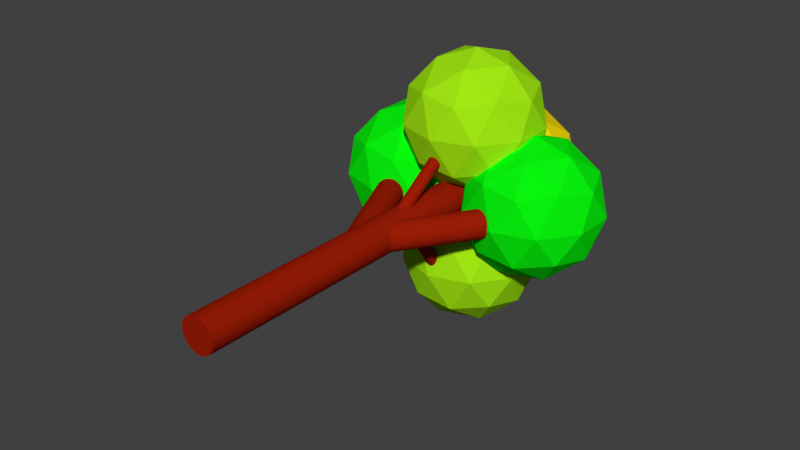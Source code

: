 # Source: shittree_1.blend  (saved by Blender 2.79.0; exported with 4.5.12 LTS)
import bpy
from mathutils import Matrix  # noqa: F401  (used for matrix-valued properties, if any)

bpy.ops.wm.read_factory_settings(use_empty=True)
scene = bpy.context.scene
scene.name = 'Scene'

# ---- collections
col_collection_1 = bpy.data.collections.new('Collection 1'); scene.collection.children.link(col_collection_1)

# ---- materials (node trees are filled in below, after node groups)
mat_material_007 = bpy.data.materials.new('Material.007')
mat_material_007.alpha_threshold = 0.0
mat_material_007.use_transparent_shadow = False
mat_material_007.diffuse_color = (0.3278, 0.01229, 0.001821, 1.0)
mat_material_007.roughness = 0.5
mat_material_008 = bpy.data.materials.new('Material.008')
mat_material_008.alpha_threshold = 0.0
mat_material_008.use_transparent_shadow = False
mat_material_008.diffuse_color = (0.3278, 0.01229, 0.001821, 1.0)
mat_material_008.roughness = 0.5
mat_material_001 = bpy.data.materials.new('Material.001')
mat_material_001.alpha_threshold = 0.0
mat_material_001.use_transparent_shadow = False
mat_material_001.diffuse_color = (0.3613, 0.807, 0.006995, 1.0)
mat_material_001.roughness = 0.5
mat_material_002 = bpy.data.materials.new('Material.002')
mat_material_002.alpha_threshold = 0.0
mat_material_002.use_transparent_shadow = False
mat_material_002.diffuse_color = (0.002732, 0.9131, 0.004391, 1.0)
mat_material_002.roughness = 0.5
mat_material_006 = bpy.data.materials.new('Material.006')
mat_material_006.alpha_threshold = 0.0
mat_material_006.use_transparent_shadow = False
mat_material_006.diffuse_color = (0.9131, 0.7157, 0.002732, 1.0)
mat_material_006.roughness = 0.5

# ---- material node trees

# ---- world
world_world = bpy.data.worlds.new('World'); scene.world = world_world
world_world.color = (0.05088, 0.05088, 0.05088)
world_world.use_sun_shadow = False
world_world.sun_shadow_jitter_overblur = 0.0
world_world.cycles.sampling_method = 'MANUAL'

# ---- meshes
me_cylinder = bpy.data.meshes.new('Cylinder')
me_cylinder.from_pydata([(-0.009947, 18.15, 3.157), (-0.01148, 13.41, -0.1576), (0.05988, 18.15, 3.153), (0.05835, 13.41, -0.1615), (0.1274, 18.16, 3.138), (0.1259, 13.42, -0.1765), (0.1901, 18.18, 3.112), (0.1886, 13.44, -0.2021), (0.2455, 18.21, 3.077), (0.244, 13.46, -0.2371), (0.2915, 18.24, 3.034), (0.29, 13.5, -0.2803), (0.3264, 18.27, 2.984), (0.3248, 13.53, -0.3301), (0.3487, 18.31, 2.93), (0.3471, 13.57, -0.3845), (0.3576, 18.35, 2.873), (0.3561, 13.61, -0.4414), (0.3529, 18.39, 2.816), (0.3513, 13.65, -0.4986), (0.3346, 18.43, 2.761), (0.333, 13.69, -0.5539), (0.3034, 18.46, 2.709), (0.3019, 13.72, -0.6053), (0.2607, 18.49, 2.664), (0.2591, 13.75, -0.6507), (0.2079, 18.52, 2.626), (0.2064, 13.78, -0.6884), (0.1472, 18.54, 2.598), (0.1457, 13.8, -0.7169), (0.08089, 18.55, 2.579), (0.07936, 13.81, -0.7352), (0.01148, 18.56, 2.572), (0.009947, 13.82, -0.7426), (-0.05835, 18.56, 2.576), (-0.05988, 13.82, -0.7386), (-0.1259, 18.55, 2.591), (-0.1274, 13.81, -0.7236), (-0.1886, 18.53, 2.616), (-0.1901, 13.79, -0.6981), (-0.244, 18.5, 2.651), (-0.2455, 13.76, -0.6631), (-0.29, 18.47, 2.695), (-0.2915, 13.73, -0.6198), (-0.3248, 18.44, 2.744), (-0.3264, 13.7, -0.5701), (-0.3471, 18.4, 2.799), (-0.3487, 13.66, -0.5157), (-0.3561, 18.36, 2.856), (-0.3576, 13.62, -0.4588), (-0.3513, 18.32, 2.913), (-0.3529, 13.58, -0.4016), (-0.333, 18.28, 2.968), (-0.3346, 13.54, -0.3462), (-0.3019, 18.25, 3.02), (-0.3034, 13.51, -0.2948), (-0.2591, 18.21, 3.065), (-0.2607, 13.47, -0.2494), (-0.2064, 18.19, 3.103), (-0.2079, 13.45, -0.2118), (-0.1457, 18.17, 3.131), (-0.1472, 13.43, -0.1832), (-0.07936, 18.16, 3.15), (-0.08089, 13.41, -0.1649), (0.03431, 17.2, -5.89), (0.03584, 13.89, -1.149), (0.1057, 13.89, -1.146), (0.1041, 17.2, -5.887), (0.1732, 13.9, -1.136), (0.1717, 17.22, -5.877), (0.2359, 13.93, -1.118), (0.2344, 17.24, -5.859), (0.2913, 13.96, -1.093), (0.2898, 17.28, -5.834), (0.3373, 14.01, -1.063), (0.3358, 17.32, -5.804), (0.3722, 14.06, -1.028), (0.3706, 17.37, -5.769), (0.3945, 14.11, -0.9905), (0.3929, 17.43, -5.731), (0.4034, 14.17, -0.9507), (0.4019, 17.48, -5.691), (0.3986, 14.23, -0.9107), (0.3971, 17.54, -5.651), (0.3804, 14.28, -0.872), (0.3788, 17.6, -5.613), (0.3492, 14.33, -0.836), (0.3477, 17.65, -5.577), (0.3065, 14.38, -0.8043), (0.3049, 17.69, -5.545), (0.2537, 14.42, -0.7779), (0.2522, 17.73, -5.519), (0.193, 14.44, -0.7579), (0.1915, 17.76, -5.499), (0.1267, 14.46, -0.7451), (0.1252, 17.78, -5.486), (0.05727, 14.47, -0.74), (0.05574, 17.78, -5.481), (-0.01256, 14.47, -0.7427), (-0.01409, 17.78, -5.484), (-0.08011, 14.45, -0.7532), (-0.08164, 17.77, -5.494), (-0.1428, 14.43, -0.771), (-0.1443, 17.74, -5.512), (-0.1982, 14.39, -0.7955), (-0.1997, 17.71, -5.536), (-0.2442, 14.35, -0.8257), (-0.2457, 17.66, -5.567), (-0.279, 14.3, -0.8605), (-0.2806, 17.61, -5.601), (-0.3014, 14.24, -0.8985), (-0.3029, 17.56, -5.639), (-0.3103, 14.19, -0.9383), (-0.3118, 17.5, -5.679), (-0.3055, 14.13, -0.9783), (-0.3071, 17.44, -5.719), (-0.2872, 14.07, -1.017), (-0.2888, 17.39, -5.758), (-0.2561, 14.02, -1.053), (-0.2576, 17.34, -5.794), (-0.2134, 13.98, -1.085), (-0.2149, 17.29, -5.825), (-0.1606, 13.94, -1.111), (-0.1621, 17.25, -5.852), (-0.0999, 13.91, -1.131), (-0.1014, 17.23, -5.872), (-0.03357, 13.89, -1.144), (-0.0351, 17.21, -5.885), (3.674, 17.29, -0.2008), (-0.07682, 11.6, -0.213), (3.803, 17.21, -0.2176), (0.0523, 11.51, -0.2298), (3.927, 17.13, -0.2643), (0.1762, 11.43, -0.2765), (4.041, 17.05, -0.339), (0.2902, 11.36, -0.3512), (4.14, 16.99, -0.4389), (0.3898, 11.29, -0.4511), (4.222, 16.93, -0.5601), (0.4713, 11.24, -0.5723), (4.282, 16.89, -0.698), (0.5315, 11.2, -0.7102), (4.318, 16.87, -0.8472), (0.568, 11.17, -0.8594), (4.33, 16.86, -1.002), (0.5796, 11.17, -1.014), (4.316, 16.87, -1.157), (0.5657, 11.18, -1.169), (4.277, 16.9, -1.305), (0.5268, 11.2, -1.317), (4.215, 16.94, -1.441), (0.4646, 11.24, -1.454), (4.132, 16.99, -1.561), (0.3812, 11.3, -1.573), (4.031, 17.06, -1.658), (0.2801, 11.36, -1.67), (3.915, 17.14, -1.73), (0.165, 11.44, -1.742), (3.791, 17.22, -1.773), (0.04038, 11.52, -1.786), (3.661, 17.3, -1.787), (-0.08898, 11.61, -1.799), (3.532, 17.39, -1.77), (-0.2181, 11.69, -1.782), (3.408, 17.47, -1.724), (-0.342, 11.77, -1.736), (3.294, 17.55, -1.649), (-0.456, 11.85, -1.661), (3.195, 17.61, -1.549), (-0.5556, 11.91, -1.561), (3.113, 17.67, -1.428), (-0.6371, 11.97, -1.44), (3.053, 17.7, -1.29), (-0.6973, 12.01, -1.302), (3.017, 17.73, -1.141), (-0.7338, 12.03, -1.153), (3.005, 17.74, -0.9857), (-0.7454, 12.04, -0.9979), (3.019, 17.73, -0.8311), (-0.7315, 12.03, -0.8433), (3.058, 17.7, -0.6828), (-0.6926, 12.0, -0.695), (3.12, 17.66, -0.5464), (-0.6304, 11.96, -0.5586), (3.203, 17.6, -0.4273), (-0.547, 11.91, -0.4395), (3.305, 17.54, -0.3299), (-0.4459, 11.84, -0.3421), (3.42, 17.46, -0.258), (-0.3308, 11.76, -0.2702), (3.544, 17.38, -0.2144), (-0.2062, 11.68, -0.2266), (-0.08547, 10.24, -0.2068), (-2.968, 16.42, -0.2068), (-0.2257, 10.17, -0.2221), (-3.108, 16.35, -0.2221), (-0.3606, 10.11, -0.2672), (-3.243, 16.29, -0.2672), (-0.4848, 10.05, -0.3405), (-3.367, 16.23, -0.3405), (-0.5938, 10.0, -0.4391), (-3.476, 16.18, -0.4391), (-0.6832, 9.959, -0.5593), (-3.566, 16.14, -0.5593), (-0.7496, 9.928, -0.6965), (-3.632, 16.11, -0.6965), (-0.7905, 9.909, -0.8453), (-3.673, 16.09, -0.8453), (-0.8043, 9.903, -1.0), (-3.687, 16.08, -1.0), (-0.7905, 9.909, -1.155), (-3.673, 16.09, -1.155), (-0.7496, 9.928, -1.304), (-3.632, 16.11, -1.304), (-0.6832, 9.959, -1.441), (-3.566, 16.14, -1.441), (-0.5938, 10.0, -1.561), (-3.476, 16.18, -1.561), (-0.4848, 10.05, -1.66), (-3.367, 16.23, -1.66), (-0.3606, 10.11, -1.733), (-3.243, 16.29, -1.733), (-0.2257, 10.17, -1.778), (-3.108, 16.35, -1.778), (-0.08547, 10.24, -1.793), (-2.968, 16.42, -1.793), (0.05477, 10.3, -1.778), (-2.828, 16.49, -1.778), (0.1896, 10.37, -1.733), (-2.693, 16.55, -1.733), (0.3139, 10.42, -1.66), (-2.569, 16.61, -1.66), (0.4228, 10.47, -1.561), (-2.46, 16.66, -1.561), (0.5122, 10.52, -1.441), (-2.37, 16.7, -1.441), (0.5787, 10.55, -1.304), (-2.304, 16.73, -1.304), (0.6196, 10.57, -1.155), (-2.263, 16.75, -1.155), (0.6334, 10.57, -1.0), (-2.249, 16.75, -1.0), (0.6196, 10.57, -0.8453), (-2.263, 16.75, -0.8453), (0.5787, 10.55, -0.6965), (-2.304, 16.73, -0.6965), (0.5122, 10.52, -0.5593), (-2.37, 16.7, -0.5593), (0.4228, 10.47, -0.4391), (-2.46, 16.66, -0.4391), (0.3139, 10.42, -0.3405), (-2.569, 16.61, -0.3405), (0.1896, 10.37, -0.2672), (-2.693, 16.55, -0.2672), (0.05477, 10.3, -0.2221), (-2.828, 16.49, -0.2221), (0.0, 20.0, -1.0), (2.894, 17.9, 1.211), (-1.106, 16.6, 1.211), (-3.578, 20.0, 1.211), (-1.106, 23.4, 1.211), (2.894, 22.1, 1.211), (1.106, 16.6, 4.789), (-2.894, 17.9, 4.789), (-2.894, 22.1, 4.789), (1.106, 23.4, 4.789), (3.578, 20.0, 4.789), (0.0, 20.0, 7.0), (-0.6498, 18.0, -0.4026), (1.701, 18.76, -0.4026), (1.051, 16.76, 0.897), (3.403, 20.0, 0.8971), (1.701, 21.24, -0.4026), (-2.103, 20.0, -0.4026), (-2.753, 18.0, 0.8971), (-0.6498, 22.0, -0.4026), (-2.753, 22.0, 0.8971), (1.051, 23.24, 0.897), (3.804, 18.76, 3.0), (3.804, 21.24, 3.0), (0.0, 16.0, 3.0), (2.351, 16.76, 3.0), (-3.804, 18.76, 3.0), (-2.351, 16.76, 3.0), (-2.351, 23.24, 3.0), (-3.804, 21.24, 3.0), (2.351, 23.24, 3.0), (0.0, 24.0, 3.0), (2.753, 18.0, 5.103), (-1.051, 16.76, 5.103), (-3.403, 20.0, 5.103), (-1.051, 23.24, 5.103), (2.753, 22.0, 5.103), (0.6498, 18.0, 6.403), (2.103, 20.0, 6.403), (-1.701, 18.76, 6.403), (-1.701, 21.24, 6.403), (0.6498, 22.0, 6.403), (0.0, 20.0, -9.0), (2.894, 17.9, -6.789), (-1.106, 16.6, -6.789), (-3.578, 20.0, -6.789), (-1.106, 23.4, -6.789), (2.894, 22.1, -6.789), (1.106, 16.6, -3.211), (-2.894, 17.9, -3.211), (-2.894, 22.1, -3.211), (1.106, 23.4, -3.211), (3.578, 20.0, -3.211), (0.0, 20.0, -1.0), (-0.6498, 18.0, -8.403), (1.701, 18.76, -8.403), (1.051, 16.76, -7.103), (3.403, 20.0, -7.103), (1.701, 21.24, -8.403), (-2.103, 20.0, -8.403), (-2.753, 18.0, -7.103), (-0.6498, 22.0, -8.403), (-2.753, 22.0, -7.103), (1.051, 23.24, -7.103), (3.804, 18.76, -5.0), (3.804, 21.24, -5.0), (0.0, 16.0, -5.0), (2.351, 16.76, -5.0), (-3.804, 18.76, -5.0), (-2.351, 16.76, -5.0), (-2.351, 23.24, -5.0), (-3.804, 21.24, -5.0), (2.351, 23.24, -5.0), (0.0, 24.0, -5.0), (2.753, 18.0, -2.897), (-1.051, 16.76, -2.897), (-3.403, 20.0, -2.897), (-1.051, 23.24, -2.897), (2.753, 22.0, -2.897), (0.6498, 18.0, -1.597), (2.103, 20.0, -1.597), (-1.701, 18.76, -1.597), (-1.701, 21.24, -1.597), (0.6498, 22.0, -1.597), (-4.0, 20.0, -5.0), (-1.106, 17.9, -2.789), (-5.106, 16.6, -2.789), (-7.578, 20.0, -2.789), (-5.106, 23.4, -2.789), (-1.106, 22.1, -2.789), (-2.894, 16.6, 0.7889), (-6.894, 17.9, 0.7889), (-6.894, 22.1, 0.7889), (-2.894, 23.4, 0.7889), (-0.4223, 20.0, 0.7889), (-4.0, 20.0, 3.0), (-4.65, 18.0, -4.403), (-2.299, 18.76, -4.403), (-2.949, 16.76, -3.103), (-0.5974, 20.0, -3.103), (-2.299, 21.24, -4.403), (-6.103, 20.0, -4.403), (-6.753, 18.0, -3.103), (-4.65, 22.0, -4.403), (-6.753, 22.0, -3.103), (-2.949, 23.24, -3.103), (-0.1958, 18.76, -1.0), (-0.1958, 21.24, -1.0), (-4.0, 16.0, -1.0), (-1.649, 16.76, -1.0), (-7.804, 18.76, -1.0), (-6.351, 16.76, -1.0), (-6.351, 23.24, -1.0), (-7.804, 21.24, -1.0), (-1.649, 23.24, -1.0), (-4.0, 24.0, -1.0), (-1.247, 18.0, 1.103), (-5.051, 16.76, 1.103), (-7.403, 20.0, 1.103), (-5.051, 23.24, 1.103), (-1.247, 22.0, 1.103), (-3.35, 18.0, 2.403), (-1.897, 20.0, 2.403), (-5.701, 18.76, 2.403), (-5.701, 21.24, 2.403), (-3.35, 22.0, 2.403), (4.0, 20.0, -5.0), (6.894, 17.9, -2.789), (2.894, 16.6, -2.789), (0.4223, 20.0, -2.789), (2.894, 23.4, -2.789), (6.894, 22.1, -2.789), (5.106, 16.6, 0.7889), (1.106, 17.9, 0.7889), (1.106, 22.1, 0.7889), (5.106, 23.4, 0.7889), (7.578, 20.0, 0.7889), (4.0, 20.0, 3.0), (3.35, 18.0, -4.403), (5.701, 18.76, -4.403), (5.051, 16.76, -3.103), (7.403, 20.0, -3.103), (5.701, 21.24, -4.403), (1.897, 20.0, -4.403), (1.247, 18.0, -3.103), (3.35, 22.0, -4.403), (1.247, 22.0, -3.103), (5.051, 23.24, -3.103), (7.804, 18.76, -1.0), (7.804, 21.24, -1.0), (4.0, 16.0, -1.0), (6.351, 16.76, -1.0), (0.1958, 18.76, -1.0), (1.649, 16.76, -1.0), (1.649, 23.24, -1.0), (0.1958, 21.24, -1.0), (6.351, 23.24, -1.0), (4.0, 24.0, -1.0), (6.753, 18.0, 1.103), (2.949, 16.76, 1.103), (0.5974, 20.0, 1.103), (2.949, 23.24, 1.103), (6.753, 22.0, 1.103), (4.65, 18.0, 2.403), (6.103, 20.0, 2.403), (2.299, 18.76, 2.403), (2.299, 21.24, 2.403), (4.65, 22.0, 2.403), (0.0, 23.4, -5.0), (2.894, 21.3, -2.789), (-1.106, 20.0, -2.789), (-3.578, 23.4, -2.789), (-1.106, 26.8, -2.789), (2.894, 25.5, -2.789), (1.106, 20.0, 0.7889), (-2.894, 21.3, 0.7889), (-2.894, 25.5, 0.7889), (1.106, 26.8, 0.7889), (3.578, 23.4, 0.7889), (0.0, 23.4, 3.0), (-0.6498, 21.4, -4.403), (1.701, 22.16, -4.403), (1.051, 20.16, -3.103), (3.403, 23.4, -3.103), (1.701, 24.64, -4.403), (-2.103, 23.4, -4.403), (-2.753, 21.4, -3.103), (-0.6498, 25.4, -4.403), (-2.753, 25.4, -3.103), (1.051, 26.64, -3.103), (3.804, 22.16, -1.0), (3.804, 24.64, -1.0), (0.0, 19.4, -1.0), (2.351, 20.16, -1.0), (-3.804, 22.16, -1.0), (-2.351, 20.16, -1.0), (-2.351, 26.64, -1.0), (-3.804, 24.64, -1.0), (2.351, 26.64, -1.0), (0.0, 27.4, -1.0), (2.753, 21.4, 1.103), (-1.051, 20.16, 1.103), (-3.403, 23.4, 1.103), (-1.051, 26.64, 1.103), (2.753, 25.4, 1.103), (0.6498, 21.4, 2.403), (2.103, 23.4, 2.403), (-1.701, 22.16, 2.403), (-1.701, 24.64, 2.403), (0.6498, 25.4, 2.403), (0.0, 20.0, -2.384e-07), (0.0, -9.537e-07, -3.576e-07), (0.1951, 20.0, -0.01921), (0.1951, 9.537e-07, -0.01922), (0.3827, 20.0, -0.07612), (0.3827, 9.537e-07, -0.07612), (0.5556, 20.0, -0.1685), (0.5556, 0.0, -0.1685), (0.7071, 20.0, -0.2929), (0.7071, 0.0, -0.2929), (0.8315, 20.0, -0.4444), (0.8315, 0.0, -0.4444), (0.9239, 20.0, -0.6173), (0.9239, -9.537e-07, -0.6173), (0.9808, 20.0, -0.8049), (0.9808, 0.0, -0.8049), (1.0, 20.0, -1.0), (1.0, 0.0, -1.0), (0.9808, 20.0, -1.195), (0.9808, 9.537e-07, -1.195), (0.9239, 20.0, -1.383), (0.9239, 0.0, -1.383), (0.8315, 20.0, -1.556), (0.8315, 0.0, -1.556), (0.7071, 20.0, -1.707), (0.7071, 9.537e-07, -1.707), (0.5556, 20.0, -1.831), (0.5556, 9.537e-07, -1.831), (0.3827, 20.0, -1.924), (0.3827, 9.537e-07, -1.924), (0.1951, 20.0, -1.981), (0.1951, 9.537e-07, -1.981), (-3.258e-07, 20.0, -2.0), (-3.258e-07, 9.537e-07, -2.0), (-0.1951, 20.0, -1.981), (-0.1951, 9.537e-07, -1.981), (-0.3827, 20.0, -1.924), (-0.3827, 9.537e-07, -1.924), (-0.5556, 20.0, -1.831), (-0.5556, 9.537e-07, -1.831), (-0.7071, 20.0, -1.707), (-0.7071, 9.537e-07, -1.707), (-0.8315, 20.0, -1.556), (-0.8315, 0.0, -1.556), (-0.9239, 20.0, -1.383), (-0.9239, 0.0, -1.383), (-0.9808, 20.0, -1.195), (-0.9808, 0.0, -1.195), (-1.0, 20.0, -1.0), (-1.0, -9.537e-07, -1.0), (-0.9808, 20.0, -0.8049), (-0.9808, 9.537e-07, -0.8049), (-0.9239, 20.0, -0.6173), (-0.9239, -9.537e-07, -0.6173), (-0.8315, 20.0, -0.4444), (-0.8315, 0.0, -0.4444), (-0.7071, 20.0, -0.2929), (-0.7071, 9.537e-07, -0.2929), (-0.5556, 20.0, -0.1685), (-0.5556, 9.537e-07, -0.1685), (-0.3827, 20.0, -0.07612), (-0.3827, -9.537e-07, -0.07612), (-0.1951, 20.0, -0.01921), (-0.1951, 0.0, -0.01921)], [], [(0, 1, 3, 2), (2, 3, 5, 4), (4, 5, 7, 6), (6, 7, 9, 8), (8, 9, 11, 10), (10, 11, 13, 12), (12, 13, 15, 14), (14, 15, 17, 16), (16, 17, 19, 18), (18, 19, 21, 20), (20, 21, 23, 22), (22, 23, 25, 24), (24, 25, 27, 26), (26, 27, 29, 28), (28, 29, 31, 30), (30, 31, 33, 32), (32, 33, 35, 34), (34, 35, 37, 36), (36, 37, 39, 38), (38, 39, 41, 40), (40, 41, 43, 42), (42, 43, 45, 44), (44, 45, 47, 46), (46, 47, 49, 48), (48, 49, 51, 50), (50, 51, 53, 52), (52, 53, 55, 54), (54, 55, 57, 56), (56, 57, 59, 58), (58, 59, 61, 60), (3, 1, 63, 61, 59, 57, 55, 53, 51, 49, 47, 45, 43, 41, 39, 37, 35, 33, 31, 29, 27, 25, 23, 21, 19, 17, 15, 13, 11, 9, 7, 5), (60, 61, 63, 62), (62, 63, 1, 0), (0, 2, 4, 6, 8, 10, 12, 14, 16, 18, 20, 22, 24, 26, 28, 30, 32, 34, 36, 38, 40, 42, 44, 46, 48, 50, 52, 54, 56, 58, 60, 62), (67, 64, 127, 125, 123, 121, 119, 117, 115, 113, 111, 109, 107, 105, 103, 101, 99, 97, 95, 93, 91, 89, 87, 85, 83, 81, 79, 77, 75, 73, 71, 69), (122, 123, 125, 124), (120, 121, 123, 122), (118, 119, 121, 120), (116, 117, 119, 118), (114, 115, 117, 116), (112, 113, 115, 114), (110, 111, 113, 112), (108, 109, 111, 110), (106, 107, 109, 108), (104, 105, 107, 106), (102, 103, 105, 104), (100, 101, 103, 102), (98, 99, 101, 100), (96, 97, 99, 98), (94, 95, 97, 96), (92, 93, 95, 94), (90, 91, 93, 92), (88, 89, 91, 90), (86, 87, 89, 88), (84, 85, 87, 86), (82, 83, 85, 84), (80, 81, 83, 82), (78, 79, 81, 80), (76, 77, 79, 78), (74, 75, 77, 76), (72, 73, 75, 74), (70, 71, 73, 72), (65, 66, 68, 70, 72, 74, 76, 78, 80, 82, 84, 86, 88, 90, 92, 94, 96, 98, 100, 102, 104, 106, 108, 110, 112, 114, 116, 118, 120, 122, 124, 126), (68, 69, 71, 70), (126, 127, 64, 65), (66, 67, 69, 68), (65, 64, 67, 66), (124, 125, 127, 126), (128, 129, 131, 130), (130, 131, 133, 132), (132, 133, 135, 134), (134, 135, 137, 136), (136, 137, 139, 138), (138, 139, 141, 140), (140, 141, 143, 142), (142, 143, 145, 144), (144, 145, 147, 146), (146, 147, 149, 148), (148, 149, 151, 150), (150, 151, 153, 152), (152, 153, 155, 154), (154, 155, 157, 156), (156, 157, 159, 158), (158, 159, 161, 160), (160, 161, 163, 162), (162, 163, 165, 164), (164, 165, 167, 166), (166, 167, 169, 168), (168, 169, 171, 170), (170, 171, 173, 172), (172, 173, 175, 174), (174, 175, 177, 176), (176, 177, 179, 178), (178, 179, 181, 180), (180, 181, 183, 182), (182, 183, 185, 184), (184, 185, 187, 186), (186, 187, 189, 188), (131, 129, 191, 189, 187, 185, 183, 181, 179, 177, 175, 173, 171, 169, 167, 165, 163, 161, 159, 157, 155, 153, 151, 149, 147, 145, 143, 141, 139, 137, 135, 133), (188, 189, 191, 190), (190, 191, 129, 128), (128, 130, 132, 134, 136, 138, 140, 142, 144, 146, 148, 150, 152, 154, 156, 158, 160, 162, 164, 166, 168, 170, 172, 174, 176, 178, 180, 182, 184, 186, 188, 190), (192, 193, 195, 194), (194, 195, 197, 196), (196, 197, 199, 198), (198, 199, 201, 200), (200, 201, 203, 202), (202, 203, 205, 204), (204, 205, 207, 206), (206, 207, 209, 208), (208, 209, 211, 210), (210, 211, 213, 212), (212, 213, 215, 214), (214, 215, 217, 216), (216, 217, 219, 218), (218, 219, 221, 220), (220, 221, 223, 222), (222, 223, 225, 224), (224, 225, 227, 226), (226, 227, 229, 228), (228, 229, 231, 230), (230, 231, 233, 232), (232, 233, 235, 234), (234, 235, 237, 236), (236, 237, 239, 238), (238, 239, 241, 240), (240, 241, 243, 242), (242, 243, 245, 244), (244, 245, 247, 246), (246, 247, 249, 248), (248, 249, 251, 250), (250, 251, 253, 252), (195, 193, 255, 253, 251, 249, 247, 245, 243, 241, 239, 237, 235, 233, 231, 229, 227, 225, 223, 221, 219, 217, 215, 213, 211, 209, 207, 205, 203, 201, 199, 197), (252, 253, 255, 254), (254, 255, 193, 192), (192, 194, 196, 198, 200, 202, 204, 206, 208, 210, 212, 214, 216, 218, 220, 222, 224, 226, 228, 230, 232, 234, 236, 238, 240, 242, 244, 246, 248, 250, 252, 254), (256, 269, 268), (257, 269, 271), (256, 268, 273), (256, 273, 275), (256, 275, 272), (257, 271, 278), (258, 270, 280), (259, 274, 282), (260, 276, 284), (261, 277, 286), (257, 278, 281), (258, 280, 283), (259, 282, 285), (260, 284, 287), (261, 286, 279), (262, 288, 293), (263, 289, 295), (264, 290, 296), (265, 291, 297), (266, 292, 294), (294, 297, 267), (294, 292, 297), (292, 265, 297), (297, 296, 267), (297, 291, 296), (291, 264, 296), (296, 295, 267), (296, 290, 295), (290, 263, 295), (295, 293, 267), (295, 289, 293), (289, 262, 293), (293, 294, 267), (293, 288, 294), (288, 266, 294), (279, 292, 266), (279, 286, 292), (286, 265, 292), (287, 291, 265), (287, 284, 291), (284, 264, 291), (285, 290, 264), (285, 282, 290), (282, 263, 290), (283, 289, 263), (283, 280, 289), (280, 262, 289), (281, 288, 262), (281, 278, 288), (278, 266, 288), (286, 287, 265), (286, 277, 287), (277, 260, 287), (284, 285, 264), (284, 276, 285), (276, 259, 285), (282, 283, 263), (282, 274, 283), (274, 258, 283), (280, 281, 262), (280, 270, 281), (270, 257, 281), (278, 279, 266), (278, 271, 279), (271, 261, 279), (272, 277, 261), (272, 275, 277), (275, 260, 277), (275, 276, 260), (275, 273, 276), (273, 259, 276), (273, 274, 259), (273, 268, 274), (268, 258, 274), (271, 272, 261), (271, 269, 272), (269, 256, 272), (268, 270, 258), (268, 269, 270), (269, 257, 270), (298, 311, 310), (299, 311, 313), (298, 310, 315), (298, 315, 317), (298, 317, 314), (299, 313, 320), (300, 312, 322), (301, 316, 324), (302, 318, 326), (303, 319, 328), (299, 320, 323), (300, 322, 325), (301, 324, 327), (302, 326, 329), (303, 328, 321), (304, 330, 335), (305, 331, 337), (306, 332, 338), (307, 333, 339), (308, 334, 336), (336, 339, 309), (336, 334, 339), (334, 307, 339), (339, 338, 309), (339, 333, 338), (333, 306, 338), (338, 337, 309), (338, 332, 337), (332, 305, 337), (337, 335, 309), (337, 331, 335), (331, 304, 335), (335, 336, 309), (335, 330, 336), (330, 308, 336), (321, 334, 308), (321, 328, 334), (328, 307, 334), (329, 333, 307), (329, 326, 333), (326, 306, 333), (327, 332, 306), (327, 324, 332), (324, 305, 332), (325, 331, 305), (325, 322, 331), (322, 304, 331), (323, 330, 304), (323, 320, 330), (320, 308, 330), (328, 329, 307), (328, 319, 329), (319, 302, 329), (326, 327, 306), (326, 318, 327), (318, 301, 327), (324, 325, 305), (324, 316, 325), (316, 300, 325), (322, 323, 304), (322, 312, 323), (312, 299, 323), (320, 321, 308), (320, 313, 321), (313, 303, 321), (314, 319, 303), (314, 317, 319), (317, 302, 319), (317, 318, 302), (317, 315, 318), (315, 301, 318), (315, 316, 301), (315, 310, 316), (310, 300, 316), (313, 314, 303), (313, 311, 314), (311, 298, 314), (310, 312, 300), (310, 311, 312), (311, 299, 312), (340, 353, 352), (341, 353, 355), (340, 352, 357), (340, 357, 359), (340, 359, 356), (341, 355, 362), (342, 354, 364), (343, 358, 366), (344, 360, 368), (345, 361, 370), (341, 362, 365), (342, 364, 367), (343, 366, 369), (344, 368, 371), (345, 370, 363), (346, 372, 377), (347, 373, 379), (348, 374, 380), (349, 375, 381), (350, 376, 378), (378, 381, 351), (378, 376, 381), (376, 349, 381), (381, 380, 351), (381, 375, 380), (375, 348, 380), (380, 379, 351), (380, 374, 379), (374, 347, 379), (379, 377, 351), (379, 373, 377), (373, 346, 377), (377, 378, 351), (377, 372, 378), (372, 350, 378), (363, 376, 350), (363, 370, 376), (370, 349, 376), (371, 375, 349), (371, 368, 375), (368, 348, 375), (369, 374, 348), (369, 366, 374), (366, 347, 374), (367, 373, 347), (367, 364, 373), (364, 346, 373), (365, 372, 346), (365, 362, 372), (362, 350, 372), (370, 371, 349), (370, 361, 371), (361, 344, 371), (368, 369, 348), (368, 360, 369), (360, 343, 369), (366, 367, 347), (366, 358, 367), (358, 342, 367), (364, 365, 346), (364, 354, 365), (354, 341, 365), (362, 363, 350), (362, 355, 363), (355, 345, 363), (356, 361, 345), (356, 359, 361), (359, 344, 361), (359, 360, 344), (359, 357, 360), (357, 343, 360), (357, 358, 343), (357, 352, 358), (352, 342, 358), (355, 356, 345), (355, 353, 356), (353, 340, 356), (352, 354, 342), (352, 353, 354), (353, 341, 354), (382, 395, 394), (383, 395, 397), (382, 394, 399), (382, 399, 401), (382, 401, 398), (383, 397, 404), (384, 396, 406), (385, 400, 408), (386, 402, 410), (387, 403, 412), (383, 404, 407), (384, 406, 409), (385, 408, 411), (386, 410, 413), (387, 412, 405), (388, 414, 419), (389, 415, 421), (390, 416, 422), (391, 417, 423), (392, 418, 420), (420, 423, 393), (420, 418, 423), (418, 391, 423), (423, 422, 393), (423, 417, 422), (417, 390, 422), (422, 421, 393), (422, 416, 421), (416, 389, 421), (421, 419, 393), (421, 415, 419), (415, 388, 419), (419, 420, 393), (419, 414, 420), (414, 392, 420), (405, 418, 392), (405, 412, 418), (412, 391, 418), (413, 417, 391), (413, 410, 417), (410, 390, 417), (411, 416, 390), (411, 408, 416), (408, 389, 416), (409, 415, 389), (409, 406, 415), (406, 388, 415), (407, 414, 388), (407, 404, 414), (404, 392, 414), (412, 413, 391), (412, 403, 413), (403, 386, 413), (410, 411, 390), (410, 402, 411), (402, 385, 411), (408, 409, 389), (408, 400, 409), (400, 384, 409), (406, 407, 388), (406, 396, 407), (396, 383, 407), (404, 405, 392), (404, 397, 405), (397, 387, 405), (398, 403, 387), (398, 401, 403), (401, 386, 403), (401, 402, 386), (401, 399, 402), (399, 385, 402), (399, 400, 385), (399, 394, 400), (394, 384, 400), (397, 398, 387), (397, 395, 398), (395, 382, 398), (394, 396, 384), (394, 395, 396), (395, 383, 396), (424, 437, 436), (425, 437, 439), (424, 436, 441), (424, 441, 443), (424, 443, 440), (425, 439, 446), (426, 438, 448), (427, 442, 450), (428, 444, 452), (429, 445, 454), (425, 446, 449), (426, 448, 451), (427, 450, 453), (428, 452, 455), (429, 454, 447), (430, 456, 461), (431, 457, 463), (432, 458, 464), (433, 459, 465), (434, 460, 462), (462, 465, 435), (462, 460, 465), (460, 433, 465), (465, 464, 435), (465, 459, 464), (459, 432, 464), (464, 463, 435), (464, 458, 463), (458, 431, 463), (463, 461, 435), (463, 457, 461), (457, 430, 461), (461, 462, 435), (461, 456, 462), (456, 434, 462), (447, 460, 434), (447, 454, 460), (454, 433, 460), (455, 459, 433), (455, 452, 459), (452, 432, 459), (453, 458, 432), (453, 450, 458), (450, 431, 458), (451, 457, 431), (451, 448, 457), (448, 430, 457), (449, 456, 430), (449, 446, 456), (446, 434, 456), (454, 455, 433), (454, 445, 455), (445, 428, 455), (452, 453, 432), (452, 444, 453), (444, 427, 453), (450, 451, 431), (450, 442, 451), (442, 426, 451), (448, 449, 430), (448, 438, 449), (438, 425, 449), (446, 447, 434), (446, 439, 447), (439, 429, 447), (440, 445, 429), (440, 443, 445), (443, 428, 445), (443, 444, 428), (443, 441, 444), (441, 427, 444), (441, 442, 427), (441, 436, 442), (436, 426, 442), (439, 440, 429), (439, 437, 440), (437, 424, 440), (436, 438, 426), (436, 437, 438), (437, 425, 438), (466, 467, 469, 468), (468, 469, 471, 470), (470, 471, 473, 472), (472, 473, 475, 474), (474, 475, 477, 476), (476, 477, 479, 478), (478, 479, 481, 480), (480, 481, 483, 482), (482, 483, 485, 484), (484, 485, 487, 486), (486, 487, 489, 488), (488, 489, 491, 490), (490, 491, 493, 492), (492, 493, 495, 494), (494, 495, 497, 496), (496, 497, 499, 498), (498, 499, 501, 500), (500, 501, 503, 502), (502, 503, 505, 504), (504, 505, 507, 506), (506, 507, 509, 508), (508, 509, 511, 510), (510, 511, 513, 512), (512, 513, 515, 514), (514, 515, 517, 516), (516, 517, 519, 518), (518, 519, 521, 520), (520, 521, 523, 522), (522, 523, 525, 524), (524, 525, 527, 526), (469, 467, 529, 527, 525, 523, 521, 519, 517, 515, 513, 511, 509, 507, 505, 503, 501, 499, 497, 495, 493, 491, 489, 487, 485, 483, 481, 479, 477, 475, 473, 471), (526, 527, 529, 528), (528, 529, 467, 466), (466, 468, 470, 472, 474, 476, 478, 480, 482, 484, 486, 488, 490, 492, 494, 496, 498, 500, 502, 504, 506, 508, 510, 512, 514, 516, 518, 520, 522, 524, 526, 528)])
me_cylinder.polygons.foreach_set('material_index', [0, 0, 0, 0, 0, 0, 0, 0, 0, 0, 0, 0, 0, 0, 0, 0, 0, 0, 0, 0, 0, 0, 0, 0, 0, 0, 0, 0, 0, 0, 0, 0, 0, 0, 0, 0, 0, 0, 0, 0, 0, 0, 0, 0, 0, 0, 0, 0, 0, 0, 0, 0, 0, 0, 0, 0, 0, 0, 0, 0, 0, 0, 0, 0, 0, 0, 0, 0, 1, 1, 1, 1, 1, 1, 1, 1, 1, 1, 1, 1, 1, 1, 1, 1, 1, 1, 1, 1, 1, 1, 1, 1, 1, 1, 1, 1, 1, 1, 1, 1, 1, 1, 0, 0, 0, 0, 0, 0, 0, 0, 0, 0, 0, 0, 0, 0, 0, 0, 0, 0, 0, 0, 0, 0, 0, 0, 0, 0, 0, 0, 0, 0, 0, 0, 0, 0, 2, 2, 2, 2, 2, 2, 2, 2, 2, 2, 2, 2, 2, 2, 2, 2, 2, 2, 2, 2, 2, 2, 2, 2, 2, 2, 2, 2, 2, 2, 2, 2, 2, 2, 2, 2, 2, 2, 2, 2, 2, 2, 2, 2, 2, 2, 2, 2, 2, 2, 2, 2, 2, 2, 2, 2, 2, 2, 2, 2, 2, 2, 2, 2, 2, 2, 2, 2, 2, 2, 2, 2, 2, 2, 2, 2, 2, 2, 2, 2, 2, 2, 2, 2, 2, 2, 2, 2, 2, 2, 2, 2, 2, 2, 2, 2, 2, 2, 2, 2, 2, 2, 2, 2, 2, 2, 2, 2, 2, 2, 2, 2, 2, 2, 2, 2, 2, 2, 2, 2, 2, 2, 2, 2, 2, 2, 2, 2, 2, 2, 2, 2, 2, 2, 2, 2, 2, 2, 2, 2, 2, 2, 2, 2, 2, 2, 2, 2, 2, 2, 2, 2, 2, 2, 2, 2, 2, 2, 2, 2, 3, 3, 3, 3, 3, 3, 3, 3, 3, 3, 3, 3, 3, 3, 3, 3, 3, 3, 3, 3, 3, 3, 3, 3, 3, 3, 3, 3, 3, 3, 3, 3, 3, 3, 3, 3, 3, 3, 3, 3, 3, 3, 3, 3, 3, 3, 3, 3, 3, 3, 3, 3, 3, 3, 3, 3, 3, 3, 3, 3, 3, 3, 3, 3, 3, 3, 3, 3, 3, 3, 3, 3, 3, 3, 3, 3, 3, 3, 3, 3, 3, 3, 3, 3, 3, 3, 3, 3, 3, 3, 3, 3, 3, 3, 3, 3, 3, 3, 3, 3, 3, 3, 3, 3, 3, 3, 3, 3, 3, 3, 3, 3, 3, 3, 3, 3, 3, 3, 3, 3, 3, 3, 3, 3, 3, 3, 3, 3, 3, 3, 3, 3, 3, 3, 3, 3, 3, 3, 3, 3, 3, 3, 3, 3, 3, 3, 3, 3, 3, 3, 3, 3, 3, 3, 3, 3, 3, 3, 3, 3, 4, 4, 4, 4, 4, 4, 4, 4, 4, 4, 4, 4, 4, 4, 4, 4, 4, 4, 4, 4, 4, 4, 4, 4, 4, 4, 4, 4, 4, 4, 4, 4, 4, 4, 4, 4, 4, 4, 4, 4, 4, 4, 4, 4, 4, 4, 4, 4, 4, 4, 4, 4, 4, 4, 4, 4, 4, 4, 4, 4, 4, 4, 4, 4, 4, 4, 4, 4, 4, 4, 4, 4, 4, 4, 4, 4, 4, 4, 4, 4, 0, 0, 0, 0, 0, 0, 0, 0, 0, 0, 0, 0, 0, 0, 0, 0, 0, 0, 0, 0, 0, 0, 0, 0, 0, 0, 0, 0, 0, 0, 0, 0, 0, 0])
me_cylinder.materials.append(mat_material_007)
me_cylinder.materials.append(mat_material_008)
me_cylinder.materials.append(mat_material_001)
me_cylinder.materials.append(mat_material_002)
me_cylinder.materials.append(mat_material_006)
me_cylinder.use_remesh_preserve_volume = False
me_cylinder.use_remesh_preserve_attributes = False
me_cylinder.use_mirror_vertex_groups = False
me_cylinder.update()

# ---- objects
ob_cylinder = bpy.data.objects.new('Cylinder', me_cylinder)

# ---- transforms, parenting, visibility, modifiers, constraints
ob_cylinder.location = (0.0, 0.0, 0.0)
ob_cylinder.scale = (0.25, 0.25, 0.25)
ob_cylinder.lineart.crease_threshold = 0.0

# ---- collection membership
col_collection_1.objects.link(ob_cylinder)

# ---- scene / render settings (as saved in the file)
scene.frame_start = 1; scene.frame_end = 250; scene.frame_set(1)
scene.render.engine = 'BLENDER_EEVEE_NEXT'
scene.render.resolution_percentage = 50
scene.render.dither_intensity = 0.0
scene.cycles.use_denoising = False
scene.cycles.samples = 128
scene.cycles.sampling_pattern = 'TABULATED_SOBOL'
scene.cycles.use_adaptive_sampling = False
scene.cycles.use_light_tree = False
scene.cycles.blur_glossy = 0.0
scene.cycles.sample_clamp_indirect = 0.0
scene.view_settings.view_transform = 'Standard'
bpy.context.view_layer.update()

# ---- added for rendering (the .blend has no active camera and no usable light): camera, sun
cam_auto = bpy.data.cameras.new('AutoCamera')
cam_auto.lens = 50.0
cam_auto.sensor_width = 36.0
cam_auto.clip_end = 1000.0
ob_auto_camera = bpy.data.objects.new('AutoCamera', cam_auto)
scene.collection.objects.link(ob_auto_camera)
ob_auto_camera.location = (8.17916, -6.39, 6.29333)
ob_auto_camera.rotation_euler = (1.09748, -7.21219e-08, 0.694738)
scene.camera = ob_auto_camera
light_auto_sun = bpy.data.lights.new('AutoSun', 'SUN')
light_auto_sun.energy = 3.0
light_auto_sun.angle = 0.0523599
ob_auto_sun = bpy.data.objects.new('AutoSun', light_auto_sun)
scene.collection.objects.link(ob_auto_sun)
ob_auto_sun.rotation_euler = (0.872665, 0.174533, 0.523599)
bpy.context.view_layer.update()

